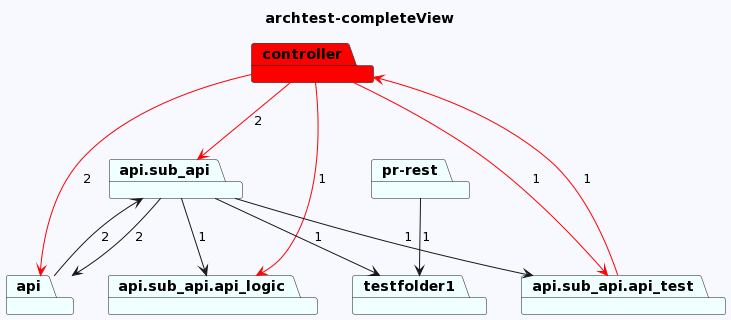

The diagram above was rendered by PlantUML. Its source (embedded in the PNG):
@startuml
skinparam backgroundColor GhostWhite
title archtest-completeView
package "controller" #Red
package "api.sub_api" #Azure
package "api" #Azure
package "api.sub_api.api_logic" #Azure
package "api.sub_api.api_test" #Azure
package "pr-rest" #Azure
package "testfolder1" #Azure
"controller"-->"api.sub_api.api_test" #Red : 1
"controller"-->"api.sub_api.api_logic" #Red : 1
"controller"-->"api.sub_api" #Red : 2
"controller"-->"api" #Red : 2
"api.sub_api"-->"api.sub_api.api_logic"  : 1
"api.sub_api"-->"testfolder1"  : 1
"api.sub_api"-->"api.sub_api.api_test"  : 1
"api.sub_api"-->"api"  : 2
"api"-->"api.sub_api"  : 2

"api.sub_api.api_test"-->"controller" #Red : 1
"pr-rest"-->"testfolder1"  : 1
@enduml